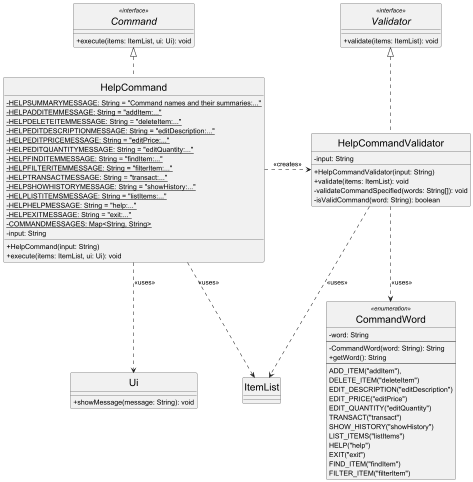

The diagram above was rendered by PlantUML. Its source (embedded in the PNG):
@startuml
skinparam monochrome true
skinparam shadowing false
skinparam classAttributeIconSize 0
skinparam classFontSize 20
hide circle

interface Command <<interface>> {
    + execute(items: ItemList, ui: Ui): void
}

class HelpCommand {
    {static} - HELPSUMMARYMESSAGE: String = "Command names and their summaries:..."
    {static} - HELPADDITEMMESSAGE: String = "addItem:..."
    {static} - HELPDELETEITEMMESSAGE: String = "deleteItem:..."
    {static} - HELPEDITDESCRIPTIONMESSAGE: String = "editDescription:..."
    {static} - HELPEDITPRICEMESSAGE: String = "editPrice:..."
    {static} - HELPEDITQUANTITYMESSAGE: String = "editQuantity:..."
    {static} - HELPFINDITEMMESSAGE: String = "findItem:..."
    {static} - HELPFILTERITEMMESSAGE: String = "filterItem:..."
    {static} - HELPTRANSACTMESSAGE: String = "transact:..."
    {static} - HELPSHOWHISTORYMESSAGE: String = "showHistory:..."
    {static} - HELPLISTITEMSMESSAGE: String = "listItems:..."
    {static} - HELPHELPMESSAGE: String = "help:..."
    {static} - HELPEXITMESSAGE: String = "exit:..."
    {static} - COMMANDMESSAGES: Map<String, String>
    - input: String
    + HelpCommand(input: String)
    + execute(items: ItemList, ui: Ui): void
}

interface Validator <<interface>> {
    + validate(items: ItemList): void
}

class HelpCommandValidator {
    - input: String
    + HelpCommandValidator(input: String)
    + validate(items: ItemList): void
    - validateCommandSpecified(words: String[]): void
    - isValidCommand(word: String): boolean
}

enum CommandWord <<enumeration>> {
    - word: String
    --
    - CommandWord(word: String): String
    + getWord(): String
    --
    ADD_ITEM("addItem"),
    DELETE_ITEM("deleteItem")
    EDIT_DESCRIPTION("editDescription")
    EDIT_PRICE("editPrice")
    EDIT_QUANTITY("editQuantity")
    TRANSACT("transact")
    SHOW_HISTORY("showHistory")
    LIST_ITEMS("listItems")
    HELP("help")
    EXIT("exit")
    FIND_ITEM("findItem")
    FILTER_ITEM("filterItem")
}

class ItemList

class Ui {
    + showMessage(message: String): void
}

Command <|.. HelpCommand
Validator <|.. HelpCommandValidator

HelpCommand .right.> HelpCommandValidator : <<creates>>
HelpCommand ..> Ui : <<uses>>
HelpCommand ..> ItemList : <<uses>>

HelpCommandValidator ..> CommandWord : <<uses>>
HelpCommandValidator ..> ItemList : <<uses>>


@enduml